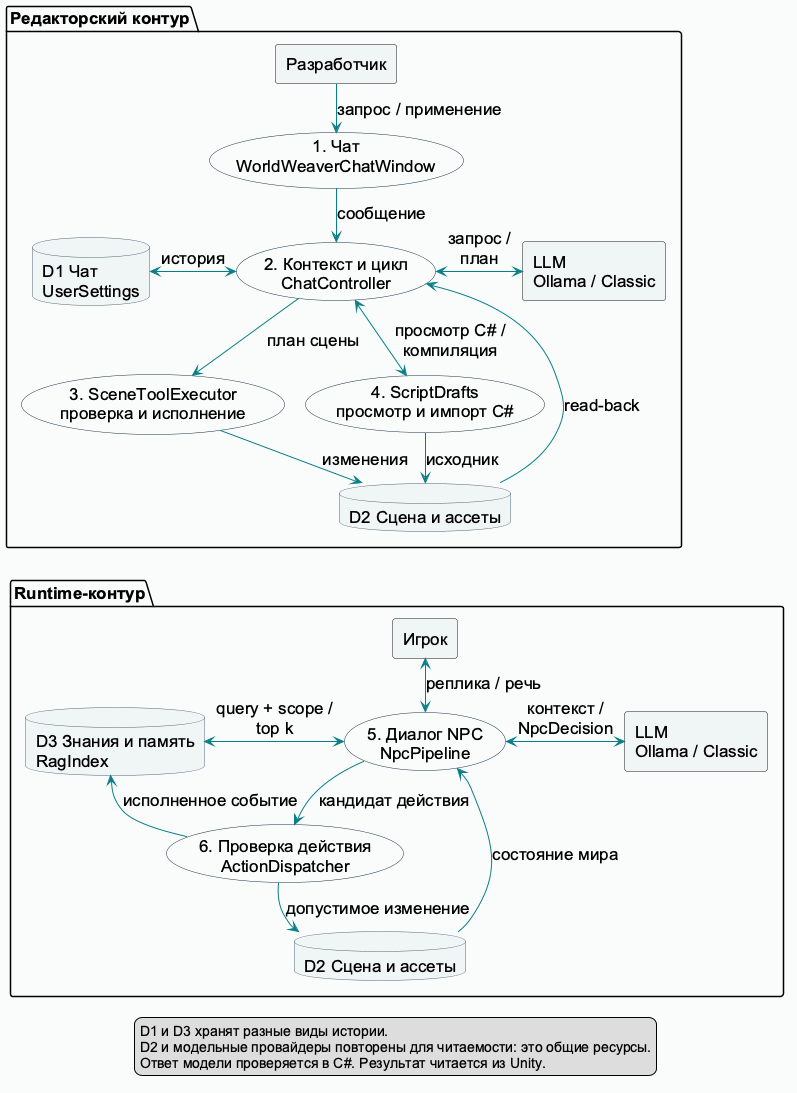

The diagram above was rendered by PlantUML. Its source (embedded in the PNG):
@startuml
skinparam defaultFontName Arial
skinparam defaultFontSize 17
skinparam shadowing false
skinparam nodesep 22
skinparam ranksep 28
skinparam ArrowColor #087F86
skinparam usecaseBorderColor #142F46
skinparam usecaseBackgroundColor #FFFFFF
skinparam databaseBorderColor #52677A
skinparam databaseBackgroundColor #F0F6F5
skinparam packageBackgroundColor #FAFCFC
top to bottom direction

package "Редакторский контур" as Editor {
  rectangle "Разработчик" as Developer
  usecase "1. Чат\nWorldWeaverChatWindow" as Chat
  usecase "2. Контекст и цикл\nChatController" as Controller
  database "D1 Чат\nUserSettings" as History
  rectangle "LLM\nOllama / Classic" as LLMEditor
  usecase "3. SceneToolExecutor\nпроверка и исполнение" as Executor
  usecase "4. ScriptDrafts\nпросмотр и импорт C#" as Scripts
  database "D2 Сцена и ассеты" as SceneEditor

  Developer -down-> Chat : запрос / применение
  Chat -down-> Controller : сообщение
  Controller <-left-> History : история
  Controller <-right-> LLMEditor : запрос /\nплан
  Controller -down-> Executor : план сцены
  Controller <-down-> Scripts : просмотр C# /\nкомпиляция
  Executor -down-> SceneEditor : изменения
  Scripts -down-> SceneEditor : исходник
  SceneEditor --> Controller : read-back
  Executor -[hidden]right-> Scripts
}

package "Runtime-контур" as Runtime {
  rectangle "Игрок" as Player
  usecase "5. Диалог NPC\nNpcPipeline" as Dialogue
  database "D3 Знания и память\nRagIndex" as RAG
  rectangle "LLM\nOllama / Classic" as LLMRuntime
  usecase "6. Проверка действия\nActionDispatcher" as Actions
  database "D2 Сцена и ассеты" as SceneRuntime

  Player <-down-> Dialogue : реплика / речь
  Dialogue <-left-> RAG : query + scope /\ntop k
  Dialogue <-right-> LLMRuntime : контекст /\nNpcDecision
  Dialogue -down-> Actions : кандидат действия
  Actions -down-> SceneRuntime : допустимое изменение
  SceneRuntime --> Dialogue : состояние мира
  Actions --> RAG : исполненное событие
}

SceneEditor -[hidden]down-> Player
legend bottom
  D1 и D3 хранят разные виды истории.
  D2 и модельные провайдеры повторены для читаемости: это общие ресурсы.
  Ответ модели проверяется в C#. Результат читается из Unity.
endlegend
@enduml